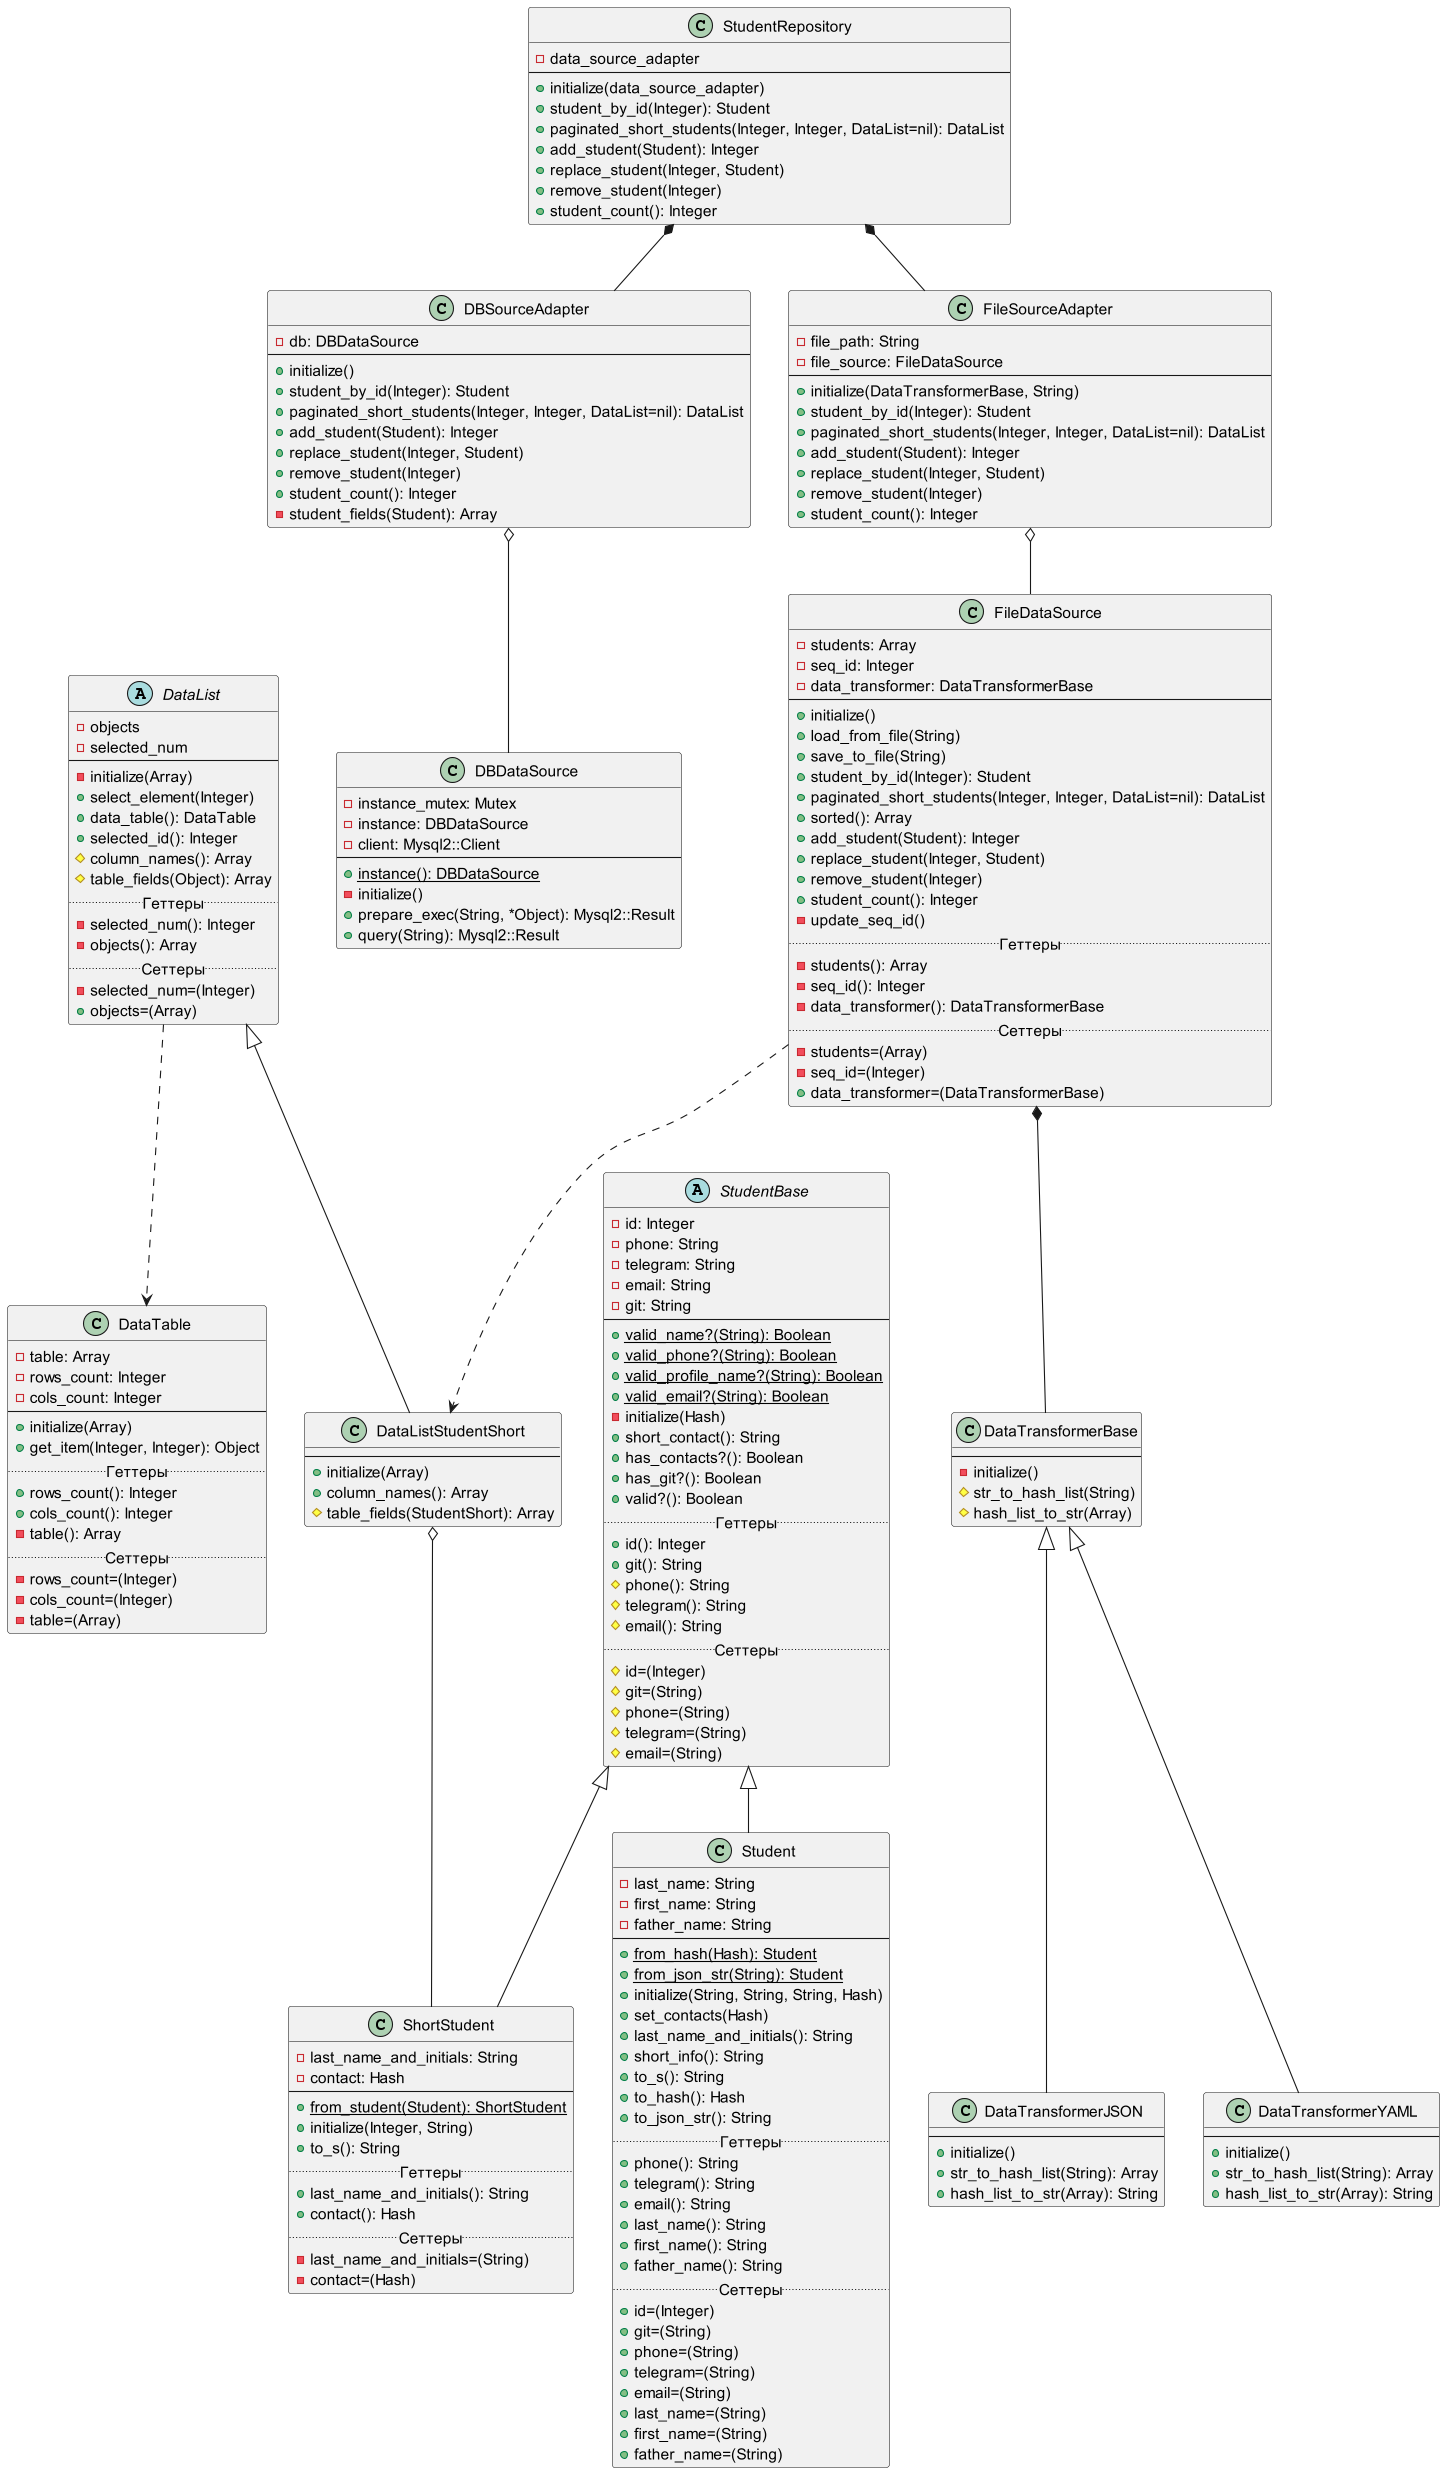

The diagram above was rendered by PlantUML. Its source (embedded in the PNG):
@startuml
'https://plantuml.com/class-diagram

DataList ..> DataTable
FileDataSource *-- DataTransformerBase
FileDataSource ..> DataListStudentShort
DataListStudentShort o-- ShortStudent
DBSourceAdapter o-- DBDataSource
FileSourceAdapter o-- FileDataSource
StudentRepository *-- DBSourceAdapter
StudentRepository *-- FileSourceAdapter

abstract class StudentBase {
    -id: Integer
    -phone: String
    -telegram: String
    -email: String
    -git: String
    --
    +{static}valid_name?(String): Boolean
    +{static}valid_phone?(String): Boolean
    +{static}valid_profile_name?(String): Boolean
    +{static}valid_email?(String): Boolean
    -initialize(Hash)
    +short_contact(): String
    +has_contacts?(): Boolean
    +has_git?(): Boolean
    +valid?(): Boolean
    .. Геттеры ..
    +id(): Integer
    +git(): String
    #phone(): String
    #telegram(): String
    #email(): String
    .. Сеттеры ..
    #id=(Integer)
    #git=(String)
    #phone=(String)
    #telegram=(String)
    #email=(String)
}

class Student extends StudentBase {
    -last_name: String
    -first_name: String
    -father_name: String
    --
    +{static}from_hash(Hash): Student
    +{static}from_json_str(String): Student
    +initialize(String, String, String, Hash)
    +set_contacts(Hash)
    +last_name_and_initials(): String
    +short_info(): String
    +to_s(): String
    +to_hash(): Hash
    +to_json_str(): String
    .. Геттеры ..
    +phone(): String
    +telegram(): String
    +email(): String
    +last_name(): String
    +first_name(): String
    +father_name(): String
    .. Сеттеры ..
    +id=(Integer)
    +git=(String)
    +phone=(String)
    +telegram=(String)
    +email=(String)
    +last_name=(String)
    +first_name=(String)
    +father_name=(String)
}

class ShortStudent extends StudentBase {
    -last_name_and_initials: String
    -contact: Hash
    --
    +{static}from_student(Student): ShortStudent
    +initialize(Integer, String)
    +to_s(): String
    .. Геттеры ..
    +last_name_and_initials(): String
    +contact(): Hash
    .. Сеттеры ..
    -last_name_and_initials=(String)
    -contact=(Hash)
}

class DataTable {
    -table: Array
    -rows_count: Integer
    -cols_count: Integer
    --
    +initialize(Array)
    +get_item(Integer, Integer): Object
    .. Геттеры ..
    +rows_count(): Integer
    +cols_count(): Integer
    -table(): Array
    .. Сеттеры ..
    -rows_count=(Integer)
    -cols_count=(Integer)
    -table=(Array)
}

abstract class DataList {
    -objects
    -selected_num
    --
    -initialize(Array)
    +select_element(Integer)
    +data_table(): DataTable
    +selected_id(): Integer
    #column_names(): Array
    #table_fields(Object): Array
    .. Геттеры ..
    -selected_num(): Integer
    -objects(): Array
    .. Сеттеры ..
    -selected_num=(Integer)
    +objects=(Array)
}

class DataListStudentShort extends DataList {
    --
    +initialize(Array)
    +column_names(): Array
    #table_fields(StudentShort): Array
}

class DataTransformerBase {
    --
    -initialize()
    #str_to_hash_list(String)
    #hash_list_to_str(Array)
}

class DataTransformerJSON extends DataTransformerBase {
    --
    +initialize()
    +str_to_hash_list(String): Array
    +hash_list_to_str(Array): String
}

class DataTransformerYAML extends DataTransformerBase {
    --
    +initialize()
    +str_to_hash_list(String): Array
    +hash_list_to_str(Array): String
}

class DBDataSource {
    -instance_mutex: Mutex
    -instance: DBDataSource
    -client: Mysql2::Client
    --
    +{static}instance(): DBDataSource
    -initialize()
    +prepare_exec(String, *Object): Mysql2::Result
    +query(String): Mysql2::Result
}

class FileDataSource {
    -students: Array
    -seq_id: Integer
    -data_transformer: DataTransformerBase
    --
    +initialize()
    +load_from_file(String)
    +save_to_file(String)
    +student_by_id(Integer): Student
    +paginated_short_students(Integer, Integer, DataList=nil): DataList
    +sorted(): Array
    +add_student(Student): Integer
    +replace_student(Integer, Student)
    +remove_student(Integer)
    +student_count(): Integer
    -update_seq_id()
    .. Геттеры ..
    -students(): Array
    -seq_id(): Integer
    -data_transformer(): DataTransformerBase
    .. Сеттеры ..
    -students=(Array)
    -seq_id=(Integer)
    +data_transformer=(DataTransformerBase)
}

class DBSourceAdapter {
    -db: DBDataSource
    --
    +initialize()
    +student_by_id(Integer): Student
    +paginated_short_students(Integer, Integer, DataList=nil): DataList
    +add_student(Student): Integer
    +replace_student(Integer, Student)
    +remove_student(Integer)
    +student_count(): Integer
    -student_fields(Student): Array
}

class FileSourceAdapter {
    -file_path: String
    -file_source: FileDataSource
    --
    +initialize(DataTransformerBase, String)
    +student_by_id(Integer): Student
    +paginated_short_students(Integer, Integer, DataList=nil): DataList
    +add_student(Student): Integer
    +replace_student(Integer, Student)
    +remove_student(Integer)
    +student_count(): Integer
}

class StudentRepository {
    -data_source_adapter
    --
    +initialize(data_source_adapter)
    +student_by_id(Integer): Student
    +paginated_short_students(Integer, Integer, DataList=nil): DataList
    +add_student(Student): Integer
    +replace_student(Integer, Student)
    +remove_student(Integer)
    +student_count(): Integer
}

@enduml